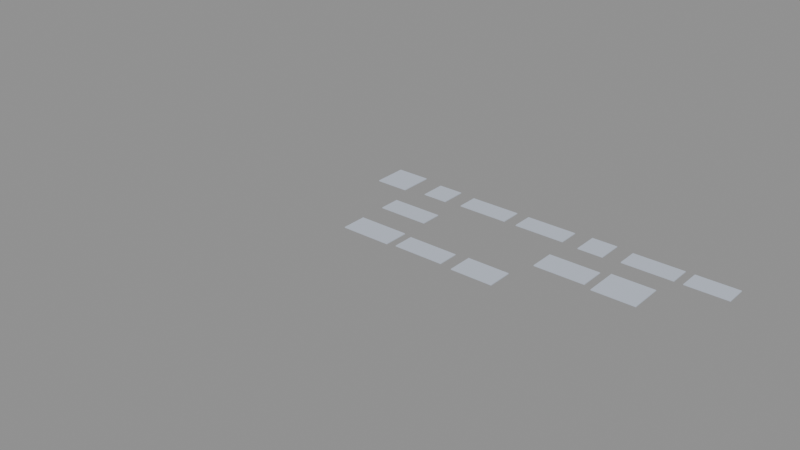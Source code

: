 # Source: LVL_ORB_002_Haven9Station.blend  (saved by Blender 4.2.66; exported with 4.5.12 LTS)
import bpy
from mathutils import Matrix  # noqa: F401  (used for matrix-valued properties, if any)

bpy.ops.wm.read_factory_settings(use_empty=True)
scene = bpy.context.scene
scene.name = 'LVL_ORB_002_Haven9Station'

# ---- collections
col_lvl_orb_002_haven9station = bpy.data.collections.new('LVL_ORB_002_Haven9Station'); scene.collection.children.link(col_lvl_orb_002_haven9station)
col_lvl_orb_002_haven9station_blockout = bpy.data.collections.new('LVL_ORB_002_Haven9Station_Blockout'); col_lvl_orb_002_haven9station.children.link(col_lvl_orb_002_haven9station_blockout)
col_lvl_orb_002_haven9station_terrain = bpy.data.collections.new('LVL_ORB_002_Haven9Station_Terrain'); col_lvl_orb_002_haven9station.children.link(col_lvl_orb_002_haven9station_terrain)
col_lvl_orb_002_haven9station_markers = bpy.data.collections.new('LVL_ORB_002_Haven9Station_Markers'); col_lvl_orb_002_haven9station.children.link(col_lvl_orb_002_haven9station_markers)
col_lvl_orb_002_haven9station_volumes = bpy.data.collections.new('LVL_ORB_002_Haven9Station_Volumes'); col_lvl_orb_002_haven9station.children.link(col_lvl_orb_002_haven9station_volumes)
col_lvl_orb_002_haven9station_splines = bpy.data.collections.new('LVL_ORB_002_Haven9Station_Splines'); col_lvl_orb_002_haven9station.children.link(col_lvl_orb_002_haven9station_splines)
col_lvl_orb_002_haven9station_cameras = bpy.data.collections.new('LVL_ORB_002_Haven9Station_Cameras'); col_lvl_orb_002_haven9station.children.link(col_lvl_orb_002_haven9station_cameras)
col_lvl_orb_002_haven9station_reference = bpy.data.collections.new('LVL_ORB_002_Haven9Station_Reference'); col_lvl_orb_002_haven9station.children.link(col_lvl_orb_002_haven9station_reference)

# ---- materials (node trees are filled in below, after node groups)
mat_mi_blockout_orb = bpy.data.materials.new('MI_Blockout_ORB')
mat_mi_blockout_orb.diffuse_color = (0.55, 0.6, 0.7, 1.0)

# ---- material node trees

# ---- cameras
cam_cam_c06_haven = bpy.data.cameras.new('CAM_C06_Haven')

# ---- meshes
me_blk_dockingmodule_floor = bpy.data.meshes.new('BLK_DockingModule_Floor')
me_blk_dockingmodule_floor.from_pydata([(-4.0, -4.0, -0.1), (-4.0, -4.0, 0.1), (-4.0, 4.0, -0.1), (-4.0, 4.0, 0.1), (4.0, -4.0, -0.1), (4.0, -4.0, 0.1), (4.0, 4.0, -0.1), (4.0, 4.0, 0.1)], [], [(0, 1, 3, 2), (2, 3, 7, 6), (6, 7, 5, 4), (4, 5, 1, 0), (2, 6, 4, 0), (7, 3, 1, 5)])
me_blk_dockingmodule_floor.materials.append(mat_mi_blockout_orb)
me_blk_dockingmodule_floor.update()
me_blk_nodea_floor = bpy.data.meshes.new('BLK_NodeA_Floor')
me_blk_nodea_floor.from_pydata([(-3.0, -3.0, -0.1), (-3.0, -3.0, 0.1), (-3.0, 3.0, -0.1), (-3.0, 3.0, 0.1), (3.0, -3.0, -0.1), (3.0, -3.0, 0.1), (3.0, 3.0, -0.1), (3.0, 3.0, 0.1)], [], [(0, 1, 3, 2), (2, 3, 7, 6), (6, 7, 5, 4), (4, 5, 1, 0), (2, 6, 4, 0), (7, 3, 1, 5)])
me_blk_nodea_floor.materials.append(mat_mi_blockout_orb)
me_blk_nodea_floor.update()
me_blk_hab1_floor = bpy.data.meshes.new('BLK_Hab1_Floor')
me_blk_hab1_floor.from_pydata([(-6.0, -2.5, -0.1), (-6.0, -2.5, 0.1), (-6.0, 2.5, -0.1), (-6.0, 2.5, 0.1), (6.0, -2.5, -0.1), (6.0, -2.5, 0.1), (6.0, 2.5, -0.1), (6.0, 2.5, 0.1)], [], [(0, 1, 3, 2), (2, 3, 7, 6), (6, 7, 5, 4), (4, 5, 1, 0), (2, 6, 4, 0), (7, 3, 1, 5)])
me_blk_hab1_floor.materials.append(mat_mi_blockout_orb)
me_blk_hab1_floor.update()
me_blk_hab2_floor = bpy.data.meshes.new('BLK_Hab2_Floor')
me_blk_hab2_floor.from_pydata([(-6.0, -2.5, -0.1), (-6.0, -2.5, 0.1), (-6.0, 2.5, -0.1), (-6.0, 2.5, 0.1), (6.0, -2.5, -0.1), (6.0, -2.5, 0.1), (6.0, 2.5, -0.1), (6.0, 2.5, 0.1)], [], [(0, 1, 3, 2), (2, 3, 7, 6), (6, 7, 5, 4), (4, 5, 1, 0), (2, 6, 4, 0), (7, 3, 1, 5)])
me_blk_hab2_floor.materials.append(mat_mi_blockout_orb)
me_blk_hab2_floor.update()
me_blk_nodeb_floor = bpy.data.meshes.new('BLK_NodeB_Floor')
me_blk_nodeb_floor.from_pydata([(-3.0, -3.0, -0.1), (-3.0, -3.0, 0.1), (-3.0, 3.0, -0.1), (-3.0, 3.0, 0.1), (3.0, -3.0, -0.1), (3.0, -3.0, 0.1), (3.0, 3.0, -0.1), (3.0, 3.0, 0.1)], [], [(0, 1, 3, 2), (2, 3, 7, 6), (6, 7, 5, 4), (4, 5, 1, 0), (2, 6, 4, 0), (7, 3, 1, 5)])
me_blk_nodeb_floor.materials.append(mat_mi_blockout_orb)
me_blk_nodeb_floor.update()
me_blk_lab_floor = bpy.data.meshes.new('BLK_Lab_Floor')
me_blk_lab_floor.from_pydata([(-6.0, -2.5, -0.1), (-6.0, -2.5, 0.1), (-6.0, 2.5, -0.1), (-6.0, 2.5, 0.1), (6.0, -2.5, -0.1), (6.0, -2.5, 0.1), (6.0, 2.5, -0.1), (6.0, 2.5, 0.1)], [], [(0, 1, 3, 2), (2, 3, 7, 6), (6, 7, 5, 4), (4, 5, 1, 0), (2, 6, 4, 0), (7, 3, 1, 5)])
me_blk_lab_floor.materials.append(mat_mi_blockout_orb)
me_blk_lab_floor.update()
me_blk_medbay_floor = bpy.data.meshes.new('BLK_Medbay_Floor')
me_blk_medbay_floor.from_pydata([(-5.0, -2.5, -0.1), (-5.0, -2.5, 0.1), (-5.0, 2.5, -0.1), (-5.0, 2.5, 0.1), (5.0, -2.5, -0.1), (5.0, -2.5, 0.1), (5.0, 2.5, -0.1), (5.0, 2.5, 0.1)], [], [(0, 1, 3, 2), (2, 3, 7, 6), (6, 7, 5, 4), (4, 5, 1, 0), (2, 6, 4, 0), (7, 3, 1, 5)])
me_blk_medbay_floor.materials.append(mat_mi_blockout_orb)
me_blk_medbay_floor.update()
me_blk_hydroponics_floor = bpy.data.meshes.new('BLK_Hydroponics_Floor')
me_blk_hydroponics_floor.from_pydata([(-6.0, -2.5, -0.1), (-6.0, -2.5, 0.1), (-6.0, 2.5, -0.1), (-6.0, 2.5, 0.1), (6.0, -2.5, -0.1), (6.0, -2.5, 0.1), (6.0, 2.5, -0.1), (6.0, 2.5, 0.1)], [], [(0, 1, 3, 2), (2, 3, 7, 6), (6, 7, 5, 4), (4, 5, 1, 0), (2, 6, 4, 0), (7, 3, 1, 5)])
me_blk_hydroponics_floor.materials.append(mat_mi_blockout_orb)
me_blk_hydroponics_floor.update()
me_blk_engineering_floor = bpy.data.meshes.new('BLK_Engineering_Floor')
me_blk_engineering_floor.from_pydata([(-6.0, -3.0, -0.1), (-6.0, -3.0, 0.1), (-6.0, 3.0, -0.1), (-6.0, 3.0, 0.1), (6.0, -3.0, -0.1), (6.0, -3.0, 0.1), (6.0, 3.0, -0.1), (6.0, 3.0, 0.1)], [], [(0, 1, 3, 2), (2, 3, 7, 6), (6, 7, 5, 4), (4, 5, 1, 0), (2, 6, 4, 0), (7, 3, 1, 5)])
me_blk_engineering_floor.materials.append(mat_mi_blockout_orb)
me_blk_engineering_floor.update()
me_blk_storage_floor = bpy.data.meshes.new('BLK_Storage_Floor')
me_blk_storage_floor.from_pydata([(-6.0, -2.5, -0.1), (-6.0, -2.5, 0.1), (-6.0, 2.5, -0.1), (-6.0, 2.5, 0.1), (6.0, -2.5, -0.1), (6.0, -2.5, 0.1), (6.0, 2.5, -0.1), (6.0, 2.5, 0.1)], [], [(0, 1, 3, 2), (2, 3, 7, 6), (6, 7, 5, 4), (4, 5, 1, 0), (2, 6, 4, 0), (7, 3, 1, 5)])
me_blk_storage_floor.materials.append(mat_mi_blockout_orb)
me_blk_storage_floor.update()
me_blk_airlockbay_floor = bpy.data.meshes.new('BLK_AirlockBay_Floor')
me_blk_airlockbay_floor.from_pydata([(-5.0, -3.0, -0.1), (-5.0, -3.0, 0.1), (-5.0, 3.0, -0.1), (-5.0, 3.0, 0.1), (5.0, -3.0, -0.1), (5.0, -3.0, 0.1), (5.0, 3.0, -0.1), (5.0, 3.0, 0.1)], [], [(0, 1, 3, 2), (2, 3, 7, 6), (6, 7, 5, 4), (4, 5, 1, 0), (2, 6, 4, 0), (7, 3, 1, 5)])
me_blk_airlockbay_floor.materials.append(mat_mi_blockout_orb)
me_blk_airlockbay_floor.update()
me_blk_mess_floor = bpy.data.meshes.new('BLK_Mess_Floor')
me_blk_mess_floor.from_pydata([(-6.0, -3.0, -0.1), (-6.0, -3.0, 0.1), (-6.0, 3.0, -0.1), (-6.0, 3.0, 0.1), (6.0, -3.0, -0.1), (6.0, -3.0, 0.1), (6.0, 3.0, -0.1), (6.0, 3.0, 0.1)], [], [(0, 1, 3, 2), (2, 3, 7, 6), (6, 7, 5, 4), (4, 5, 1, 0), (2, 6, 4, 0), (7, 3, 1, 5)])
me_blk_mess_floor.materials.append(mat_mi_blockout_orb)
me_blk_mess_floor.update()
me_blk_observation_floor = bpy.data.meshes.new('BLK_Observation_Floor')
me_blk_observation_floor.from_pydata([(-5.0, -4.0, -0.1), (-5.0, -4.0, 0.1), (-5.0, 4.0, -0.1), (-5.0, 4.0, 0.1), (5.0, -4.0, -0.1), (5.0, -4.0, 0.1), (5.0, 4.0, -0.1), (5.0, 4.0, 0.1)], [], [(0, 1, 3, 2), (2, 3, 7, 6), (6, 7, 5, 4), (4, 5, 1, 0), (2, 6, 4, 0), (7, 3, 1, 5)])
me_blk_observation_floor.materials.append(mat_mi_blockout_orb)
me_blk_observation_floor.update()
me_vol_room_dockingmodule = bpy.data.meshes.new('VOL_Room_DockingModule')
me_vol_room_dockingmodule.from_pydata([(-4.0, -4.0, -2.5), (-4.0, -4.0, 2.5), (-4.0, 4.0, -2.5), (-4.0, 4.0, 2.5), (4.0, -4.0, -2.5), (4.0, -4.0, 2.5), (4.0, 4.0, -2.5), (4.0, 4.0, 2.5)], [], [(0, 1, 3, 2), (2, 3, 7, 6), (6, 7, 5, 4), (4, 5, 1, 0), (2, 6, 4, 0), (7, 3, 1, 5)])
me_vol_room_dockingmodule.update()
me_vol_room_nodea = bpy.data.meshes.new('VOL_Room_NodeA')
me_vol_room_nodea.from_pydata([(-3.0, -3.0, -3.0), (-3.0, -3.0, 3.0), (-3.0, 3.0, -3.0), (-3.0, 3.0, 3.0), (3.0, -3.0, -3.0), (3.0, -3.0, 3.0), (3.0, 3.0, -3.0), (3.0, 3.0, 3.0)], [], [(0, 1, 3, 2), (2, 3, 7, 6), (6, 7, 5, 4), (4, 5, 1, 0), (2, 6, 4, 0), (7, 3, 1, 5)])
me_vol_room_nodea.update()
me_vol_room_hab1 = bpy.data.meshes.new('VOL_Room_Hab1')
me_vol_room_hab1.from_pydata([(-6.0, -2.5, -2.5), (-6.0, -2.5, 2.5), (-6.0, 2.5, -2.5), (-6.0, 2.5, 2.5), (6.0, -2.5, -2.5), (6.0, -2.5, 2.5), (6.0, 2.5, -2.5), (6.0, 2.5, 2.5)], [], [(0, 1, 3, 2), (2, 3, 7, 6), (6, 7, 5, 4), (4, 5, 1, 0), (2, 6, 4, 0), (7, 3, 1, 5)])
me_vol_room_hab1.update()
me_vol_room_hab2 = bpy.data.meshes.new('VOL_Room_Hab2')
me_vol_room_hab2.from_pydata([(-6.0, -2.5, -2.5), (-6.0, -2.5, 2.5), (-6.0, 2.5, -2.5), (-6.0, 2.5, 2.5), (6.0, -2.5, -2.5), (6.0, -2.5, 2.5), (6.0, 2.5, -2.5), (6.0, 2.5, 2.5)], [], [(0, 1, 3, 2), (2, 3, 7, 6), (6, 7, 5, 4), (4, 5, 1, 0), (2, 6, 4, 0), (7, 3, 1, 5)])
me_vol_room_hab2.update()
me_vol_room_nodeb = bpy.data.meshes.new('VOL_Room_NodeB')
me_vol_room_nodeb.from_pydata([(-3.0, -3.0, -3.0), (-3.0, -3.0, 3.0), (-3.0, 3.0, -3.0), (-3.0, 3.0, 3.0), (3.0, -3.0, -3.0), (3.0, -3.0, 3.0), (3.0, 3.0, -3.0), (3.0, 3.0, 3.0)], [], [(0, 1, 3, 2), (2, 3, 7, 6), (6, 7, 5, 4), (4, 5, 1, 0), (2, 6, 4, 0), (7, 3, 1, 5)])
me_vol_room_nodeb.update()
me_vol_room_lab = bpy.data.meshes.new('VOL_Room_Lab')
me_vol_room_lab.from_pydata([(-6.0, -2.5, -2.5), (-6.0, -2.5, 2.5), (-6.0, 2.5, -2.5), (-6.0, 2.5, 2.5), (6.0, -2.5, -2.5), (6.0, -2.5, 2.5), (6.0, 2.5, -2.5), (6.0, 2.5, 2.5)], [], [(0, 1, 3, 2), (2, 3, 7, 6), (6, 7, 5, 4), (4, 5, 1, 0), (2, 6, 4, 0), (7, 3, 1, 5)])
me_vol_room_lab.update()
me_vol_room_medbay = bpy.data.meshes.new('VOL_Room_Medbay')
me_vol_room_medbay.from_pydata([(-5.0, -2.5, -2.5), (-5.0, -2.5, 2.5), (-5.0, 2.5, -2.5), (-5.0, 2.5, 2.5), (5.0, -2.5, -2.5), (5.0, -2.5, 2.5), (5.0, 2.5, -2.5), (5.0, 2.5, 2.5)], [], [(0, 1, 3, 2), (2, 3, 7, 6), (6, 7, 5, 4), (4, 5, 1, 0), (2, 6, 4, 0), (7, 3, 1, 5)])
me_vol_room_medbay.update()
me_vol_room_hydroponics = bpy.data.meshes.new('VOL_Room_Hydroponics')
me_vol_room_hydroponics.from_pydata([(-6.0, -2.5, -2.5), (-6.0, -2.5, 2.5), (-6.0, 2.5, -2.5), (-6.0, 2.5, 2.5), (6.0, -2.5, -2.5), (6.0, -2.5, 2.5), (6.0, 2.5, -2.5), (6.0, 2.5, 2.5)], [], [(0, 1, 3, 2), (2, 3, 7, 6), (6, 7, 5, 4), (4, 5, 1, 0), (2, 6, 4, 0), (7, 3, 1, 5)])
me_vol_room_hydroponics.update()
me_vol_room_engineering = bpy.data.meshes.new('VOL_Room_Engineering')
me_vol_room_engineering.from_pydata([(-6.0, -3.0, -2.5), (-6.0, -3.0, 2.5), (-6.0, 3.0, -2.5), (-6.0, 3.0, 2.5), (6.0, -3.0, -2.5), (6.0, -3.0, 2.5), (6.0, 3.0, -2.5), (6.0, 3.0, 2.5)], [], [(0, 1, 3, 2), (2, 3, 7, 6), (6, 7, 5, 4), (4, 5, 1, 0), (2, 6, 4, 0), (7, 3, 1, 5)])
me_vol_room_engineering.update()
me_vol_room_storage = bpy.data.meshes.new('VOL_Room_Storage')
me_vol_room_storage.from_pydata([(-6.0, -2.5, -2.5), (-6.0, -2.5, 2.5), (-6.0, 2.5, -2.5), (-6.0, 2.5, 2.5), (6.0, -2.5, -2.5), (6.0, -2.5, 2.5), (6.0, 2.5, -2.5), (6.0, 2.5, 2.5)], [], [(0, 1, 3, 2), (2, 3, 7, 6), (6, 7, 5, 4), (4, 5, 1, 0), (2, 6, 4, 0), (7, 3, 1, 5)])
me_vol_room_storage.update()
me_vol_room_airlockbay = bpy.data.meshes.new('VOL_Room_AirlockBay')
me_vol_room_airlockbay.from_pydata([(-5.0, -3.0, -2.5), (-5.0, -3.0, 2.5), (-5.0, 3.0, -2.5), (-5.0, 3.0, 2.5), (5.0, -3.0, -2.5), (5.0, -3.0, 2.5), (5.0, 3.0, -2.5), (5.0, 3.0, 2.5)], [], [(0, 1, 3, 2), (2, 3, 7, 6), (6, 7, 5, 4), (4, 5, 1, 0), (2, 6, 4, 0), (7, 3, 1, 5)])
me_vol_room_airlockbay.update()
me_vol_room_mess = bpy.data.meshes.new('VOL_Room_Mess')
me_vol_room_mess.from_pydata([(-6.0, -3.0, -2.5), (-6.0, -3.0, 2.5), (-6.0, 3.0, -2.5), (-6.0, 3.0, 2.5), (6.0, -3.0, -2.5), (6.0, -3.0, 2.5), (6.0, 3.0, -2.5), (6.0, 3.0, 2.5)], [], [(0, 1, 3, 2), (2, 3, 7, 6), (6, 7, 5, 4), (4, 5, 1, 0), (2, 6, 4, 0), (7, 3, 1, 5)])
me_vol_room_mess.update()
me_vol_room_observation = bpy.data.meshes.new('VOL_Room_Observation')
me_vol_room_observation.from_pydata([(-5.0, -4.0, -3.0), (-5.0, -4.0, 3.0), (-5.0, 4.0, -3.0), (-5.0, 4.0, 3.0), (5.0, -4.0, -3.0), (5.0, -4.0, 3.0), (5.0, 4.0, -3.0), (5.0, 4.0, 3.0)], [], [(0, 1, 3, 2), (2, 3, 7, 6), (6, 7, 5, 4), (4, 5, 1, 0), (2, 6, 4, 0), (7, 3, 1, 5)])
me_vol_room_observation.update()
me_vol_dockingbay_main = bpy.data.meshes.new('VOL_DockingBay_Main')
me_vol_dockingbay_main.from_pydata([(-30.0, -20.0, -12.5), (-30.0, -20.0, 12.5), (-30.0, 20.0, -12.5), (-30.0, 20.0, 12.5), (30.0, -20.0, -12.5), (30.0, -20.0, 12.5), (30.0, 20.0, -12.5), (30.0, 20.0, 12.5)], [], [(0, 1, 3, 2), (2, 3, 7, 6), (6, 7, 5, 4), (4, 5, 1, 0), (2, 6, 4, 0), (7, 3, 1, 5)])
me_vol_dockingbay_main.update()
me_trg_m2_02_power = bpy.data.meshes.new('TRG_M2_02_Power')
me_trg_m2_02_power.from_pydata([(-2.0, -2.0, -1.5), (-2.0, -2.0, 1.5), (-2.0, 2.0, -1.5), (-2.0, 2.0, 1.5), (2.0, -2.0, -1.5), (2.0, -2.0, 1.5), (2.0, 2.0, -1.5), (2.0, 2.0, 1.5)], [], [(0, 1, 3, 2), (2, 3, 7, 6), (6, 7, 5, 4), (4, 5, 1, 0), (2, 6, 4, 0), (7, 3, 1, 5)])
me_trg_m2_02_power.update()
me_trg_m2_02_o2 = bpy.data.meshes.new('TRG_M2_02_O2')
me_trg_m2_02_o2.from_pydata([(-2.0, -2.0, -1.5), (-2.0, -2.0, 1.5), (-2.0, 2.0, -1.5), (-2.0, 2.0, 1.5), (2.0, -2.0, -1.5), (2.0, -2.0, 1.5), (2.0, 2.0, -1.5), (2.0, 2.0, 1.5)], [], [(0, 1, 3, 2), (2, 3, 7, 6), (6, 7, 5, 4), (4, 5, 1, 0), (2, 6, 4, 0), (7, 3, 1, 5)])
me_trg_m2_02_o2.update()
me_vol_pressure_allmodules = bpy.data.meshes.new('VOL_Pressure_AllModules')
me_vol_pressure_allmodules.from_pydata([(-4.0, -4.0, -2.5), (-4.0, -4.0, 2.5), (-4.0, 4.0, -2.5), (-4.0, 4.0, 2.5), (4.0, -4.0, -2.5), (4.0, -4.0, 2.5), (4.0, 4.0, -2.5), (4.0, 4.0, 2.5)], [], [(0, 1, 3, 2), (2, 3, 7, 6), (6, 7, 5, 4), (4, 5, 1, 0), (2, 6, 4, 0), (7, 3, 1, 5)])
me_vol_pressure_allmodules.update()
me_ref_bounds = bpy.data.meshes.new('REF_Bounds')
me_ref_bounds.from_pydata([(-60.0, -40.0, -15.0), (-60.0, -40.0, 15.0), (-60.0, 40.0, -15.0), (-60.0, 40.0, 15.0), (60.0, -40.0, -15.0), (60.0, -40.0, 15.0), (60.0, 40.0, -15.0), (60.0, 40.0, 15.0)], [], [(0, 1, 3, 2), (2, 3, 7, 6), (6, 7, 5, 4), (4, 5, 1, 0), (2, 6, 4, 0), (7, 3, 1, 5)])
me_ref_bounds.update()
me_ref_human_1p8m = bpy.data.meshes.new('REF_Human_1p8m')
me_ref_human_1p8m.from_pydata([(0.0, 0.3, -0.9), (0.0, 0.3, 0.9), (0.15, 0.2598, -0.9), (0.15, 0.2598, 0.9), (0.2598, 0.15, -0.9), (0.2598, 0.15, 0.9), (0.3, 0.0, -0.9), (0.3, 0.0, 0.9), (0.2598, -0.15, -0.9), (0.2598, -0.15, 0.9), (0.15, -0.2598, -0.9), (0.15, -0.2598, 0.9), (0.0, -0.3, -0.9), (0.0, -0.3, 0.9), (-0.15, -0.2598, -0.9), (-0.15, -0.2598, 0.9), (-0.2598, -0.15, -0.9), (-0.2598, -0.15, 0.9), (-0.3, 0.0, -0.9), (-0.3, 0.0, 0.9), (-0.2598, 0.15, -0.9), (-0.2598, 0.15, 0.9), (-0.15, 0.2598, -0.9), (-0.15, 0.2598, 0.9)], [], [(0, 1, 3, 2), (2, 3, 5, 4), (4, 5, 7, 6), (6, 7, 9, 8), (8, 9, 11, 10), (10, 11, 13, 12), (12, 13, 15, 14), (14, 15, 17, 16), (16, 17, 19, 18), (18, 19, 21, 20), (3, 1, 23, 21, 19, 17, 15, 13, 11, 9, 7, 5), (20, 21, 23, 22), (22, 23, 1, 0), (0, 2, 4, 6, 8, 10, 12, 14, 16, 18, 20, 22)])
me_ref_human_1p8m.update()

# ---- curves / text
cu_spl_approach_m2_01 = bpy.data.curves.new('SPL_Approach_M2_01', 'CURVE')
cu_spl_approach_m2_01.dimensions = '3D'
_sp = cu_spl_approach_m2_01.splines.new('POLY'); _sp.points.add(1)
_sp.points.foreach_set('co', [-84.0, -64.0, 15.0, 1.0, -50.0, 0.0, 2.0, 1.0])
cu_spl_approach_m2_01.fill_mode = 'FULL'

# ---- objects
ob_lvl_orb_002_haven9station = bpy.data.objects.new('LVL_ORB_002_Haven9Station', None)
ob_blk_dockingmodule_floor = bpy.data.objects.new('BLK_DockingModule_Floor', me_blk_dockingmodule_floor)
ob_blk_nodea_floor = bpy.data.objects.new('BLK_NodeA_Floor', me_blk_nodea_floor)
ob_blk_hab1_floor = bpy.data.objects.new('BLK_Hab1_Floor', me_blk_hab1_floor)
ob_blk_hab2_floor = bpy.data.objects.new('BLK_Hab2_Floor', me_blk_hab2_floor)
ob_blk_nodeb_floor = bpy.data.objects.new('BLK_NodeB_Floor', me_blk_nodeb_floor)
ob_blk_lab_floor = bpy.data.objects.new('BLK_Lab_Floor', me_blk_lab_floor)
ob_blk_medbay_floor = bpy.data.objects.new('BLK_Medbay_Floor', me_blk_medbay_floor)
ob_blk_hydroponics_floor = bpy.data.objects.new('BLK_Hydroponics_Floor', me_blk_hydroponics_floor)
ob_blk_engineering_floor = bpy.data.objects.new('BLK_Engineering_Floor', me_blk_engineering_floor)
ob_blk_storage_floor = bpy.data.objects.new('BLK_Storage_Floor', me_blk_storage_floor)
ob_blk_airlockbay_floor = bpy.data.objects.new('BLK_AirlockBay_Floor', me_blk_airlockbay_floor)
ob_blk_mess_floor = bpy.data.objects.new('BLK_Mess_Floor', me_blk_mess_floor)
ob_blk_observation_floor = bpy.data.objects.new('BLK_Observation_Floor', me_blk_observation_floor)
ob_door_dockingmodule_nodea = bpy.data.objects.new('DOOR_DockingModule_NodeA', None)
ob_door_nodea_hab1 = bpy.data.objects.new('DOOR_NodeA_Hab1', None)
ob_door_hab1_hab2 = bpy.data.objects.new('DOOR_Hab1_Hab2', None)
ob_door_hab2_nodeb = bpy.data.objects.new('DOOR_Hab2_NodeB', None)
ob_door_nodeb_lab = bpy.data.objects.new('DOOR_NodeB_Lab', None)
ob_door_lab_medbay = bpy.data.objects.new('DOOR_Lab_Medbay', None)
ob_door_nodea_hydroponics = bpy.data.objects.new('DOOR_NodeA_Hydroponics', None)
ob_door_hydroponics_engineering = bpy.data.objects.new('DOOR_Hydroponics_Engineering', None)
ob_door_engineering_storage = bpy.data.objects.new('DOOR_Engineering_Storage', None)
ob_door_storage_airlockbay = bpy.data.objects.new('DOOR_Storage_AirlockBay', None)
ob_door_nodeb_mess = bpy.data.objects.new('DOOR_NodeB_Mess', None)
ob_door_mess_observation = bpy.data.objects.new('DOOR_Mess_Observation', None)
ob_door_mess_airlockbay = bpy.data.objects.new('DOOR_Mess_AirlockBay', None)
ob_ps_m2_01_dock = bpy.data.objects.new('PS_M2_01_Dock', None)
ob_vol_room_dockingmodule = bpy.data.objects.new('VOL_Room_DockingModule', me_vol_room_dockingmodule)
ob_vol_room_nodea = bpy.data.objects.new('VOL_Room_NodeA', me_vol_room_nodea)
ob_vol_room_hab1 = bpy.data.objects.new('VOL_Room_Hab1', me_vol_room_hab1)
ob_vol_room_hab2 = bpy.data.objects.new('VOL_Room_Hab2', me_vol_room_hab2)
ob_vol_room_nodeb = bpy.data.objects.new('VOL_Room_NodeB', me_vol_room_nodeb)
ob_vol_room_lab = bpy.data.objects.new('VOL_Room_Lab', me_vol_room_lab)
ob_vol_room_medbay = bpy.data.objects.new('VOL_Room_Medbay', me_vol_room_medbay)
ob_vol_room_hydroponics = bpy.data.objects.new('VOL_Room_Hydroponics', me_vol_room_hydroponics)
ob_vol_room_engineering = bpy.data.objects.new('VOL_Room_Engineering', me_vol_room_engineering)
ob_vol_room_storage = bpy.data.objects.new('VOL_Room_Storage', me_vol_room_storage)
ob_vol_room_airlockbay = bpy.data.objects.new('VOL_Room_AirlockBay', me_vol_room_airlockbay)
ob_vol_room_mess = bpy.data.objects.new('VOL_Room_Mess', me_vol_room_mess)
ob_vol_room_observation = bpy.data.objects.new('VOL_Room_Observation', me_vol_room_observation)
ob_vol_dockingbay_main = bpy.data.objects.new('VOL_DockingBay_Main', me_vol_dockingbay_main)
ob_trg_m2_02_power = bpy.data.objects.new('TRG_M2_02_Power', me_trg_m2_02_power)
ob_trg_m2_02_o2 = bpy.data.objects.new('TRG_M2_02_O2', me_trg_m2_02_o2)
ob_vol_pressure_allmodules = bpy.data.objects.new('VOL_Pressure_AllModules', me_vol_pressure_allmodules)
ob_spl_approach_m2_01 = bpy.data.objects.new('SPL_Approach_M2_01', cu_spl_approach_m2_01)
ob_cam_c06_haven = bpy.data.objects.new('CAM_C06_Haven', cam_cam_c06_haven)
ob_ref_bounds = bpy.data.objects.new('REF_Bounds', me_ref_bounds)
ob_ref_human_1p8m = bpy.data.objects.new('REF_Human_1p8m', me_ref_human_1p8m)

# ---- transforms, parenting, visibility, modifiers, constraints
ob_lvl_orb_002_haven9station.location = (0.0, 0.0, 0.0)
ob_lvl_orb_002_haven9station.empty_display_type = 'CUBE'
ob_lvl_orb_002_haven9station.empty_display_size = 2.0
ob_blk_dockingmodule_floor.location = (-50.0, 0.0, -0.1)
ob_blk_nodea_floor.location = (-38.0, 0.0, -0.1)
ob_blk_hab1_floor.location = (-25.0, 0.0, -0.1)
ob_blk_hab2_floor.location = (-10.0, 0.0, -0.1)
ob_blk_nodeb_floor.location = (3.0, 0.0, -0.1)
ob_blk_lab_floor.location = (16.0, 0.0, -0.1)
ob_blk_medbay_floor.location = (29.0, 0.0, -0.1)
ob_blk_hydroponics_floor.location = (-38.0, -12.0, -0.1)
ob_blk_engineering_floor.location = (-38.0, -24.0, -0.1)
ob_blk_storage_floor.location = (-24.0, -24.0, -0.1)
ob_blk_airlockbay_floor.location = (-10.0, -24.0, -0.1)
ob_blk_mess_floor.location = (3.0, -12.0, -0.1)
ob_blk_observation_floor.location = (16.0, -12.0, -0.1)
ob_door_dockingmodule_nodea.location = (-44.0, 0.0, 0.0)
ob_door_dockingmodule_nodea.empty_display_type = 'CUBE'
ob_door_dockingmodule_nodea.empty_display_size = 1.2
ob_door_nodea_hab1.location = (-31.5, 0.0, 0.0)
ob_door_nodea_hab1.empty_display_type = 'CUBE'
ob_door_nodea_hab1.empty_display_size = 1.2
ob_door_hab1_hab2.location = (-17.5, 0.0, 0.0)
ob_door_hab1_hab2.empty_display_type = 'CUBE'
ob_door_hab1_hab2.empty_display_size = 1.2
ob_door_hab2_nodeb.location = (-3.5, 0.0, 0.0)
ob_door_hab2_nodeb.empty_display_type = 'CUBE'
ob_door_hab2_nodeb.empty_display_size = 1.2
ob_door_nodeb_lab.location = (9.5, 0.0, 0.0)
ob_door_nodeb_lab.empty_display_type = 'CUBE'
ob_door_nodeb_lab.empty_display_size = 1.2
ob_door_lab_medbay.location = (22.5, 0.0, 0.0)
ob_door_lab_medbay.empty_display_type = 'CUBE'
ob_door_lab_medbay.empty_display_size = 1.2
ob_door_nodea_hydroponics.location = (-38.0, -6.0, 0.0)
ob_door_nodea_hydroponics.empty_display_type = 'CUBE'
ob_door_nodea_hydroponics.empty_display_size = 1.2
ob_door_hydroponics_engineering.location = (-38.0, -18.0, 0.0)
ob_door_hydroponics_engineering.empty_display_type = 'CUBE'
ob_door_hydroponics_engineering.empty_display_size = 1.2
ob_door_engineering_storage.location = (-31.0, -24.0, 0.0)
ob_door_engineering_storage.empty_display_type = 'CUBE'
ob_door_engineering_storage.empty_display_size = 1.2
ob_door_storage_airlockbay.location = (-17.0, -24.0, 0.0)
ob_door_storage_airlockbay.empty_display_type = 'CUBE'
ob_door_storage_airlockbay.empty_display_size = 1.2
ob_door_nodeb_mess.location = (3.0, -6.0, 0.0)
ob_door_nodeb_mess.empty_display_type = 'CUBE'
ob_door_nodeb_mess.empty_display_size = 1.2
ob_door_mess_observation.location = (9.5, -12.0, 0.0)
ob_door_mess_observation.empty_display_type = 'CUBE'
ob_door_mess_observation.empty_display_size = 1.2
ob_door_mess_airlockbay.location = (-3.5, -18.0, 0.0)
ob_door_mess_airlockbay.empty_display_type = 'CUBE'
ob_door_mess_airlockbay.empty_display_size = 1.2
ob_ps_m2_01_dock.location = (-50.0, 0.0, 0.1)
ob_ps_m2_01_dock.empty_display_type = 'ARROWS'
ob_vol_room_dockingmodule.location = (-50.0, 0.0, 2.5)
ob_vol_room_dockingmodule.hide_render = True
ob_vol_room_dockingmodule.display_type = 'WIRE'
ob_vol_room_nodea.location = (-38.0, 0.0, 3.0)
ob_vol_room_nodea.hide_render = True
ob_vol_room_nodea.display_type = 'WIRE'
ob_vol_room_hab1.location = (-25.0, 0.0, 2.5)
ob_vol_room_hab1.hide_render = True
ob_vol_room_hab1.display_type = 'WIRE'
ob_vol_room_hab2.location = (-10.0, 0.0, 2.5)
ob_vol_room_hab2.hide_render = True
ob_vol_room_hab2.display_type = 'WIRE'
ob_vol_room_nodeb.location = (3.0, 0.0, 3.0)
ob_vol_room_nodeb.hide_render = True
ob_vol_room_nodeb.display_type = 'WIRE'
ob_vol_room_lab.location = (16.0, 0.0, 2.5)
ob_vol_room_lab.hide_render = True
ob_vol_room_lab.display_type = 'WIRE'
ob_vol_room_medbay.location = (29.0, 0.0, 2.5)
ob_vol_room_medbay.hide_render = True
ob_vol_room_medbay.display_type = 'WIRE'
ob_vol_room_hydroponics.location = (-38.0, -12.0, 2.5)
ob_vol_room_hydroponics.hide_render = True
ob_vol_room_hydroponics.display_type = 'WIRE'
ob_vol_room_engineering.location = (-38.0, -24.0, 2.5)
ob_vol_room_engineering.hide_render = True
ob_vol_room_engineering.display_type = 'WIRE'
ob_vol_room_storage.location = (-24.0, -24.0, 2.5)
ob_vol_room_storage.hide_render = True
ob_vol_room_storage.display_type = 'WIRE'
ob_vol_room_airlockbay.location = (-10.0, -24.0, 2.5)
ob_vol_room_airlockbay.hide_render = True
ob_vol_room_airlockbay.display_type = 'WIRE'
ob_vol_room_mess.location = (3.0, -12.0, 2.5)
ob_vol_room_mess.hide_render = True
ob_vol_room_mess.display_type = 'WIRE'
ob_vol_room_observation.location = (16.0, -12.0, 3.0)
ob_vol_room_observation.hide_render = True
ob_vol_room_observation.display_type = 'WIRE'
ob_vol_dockingbay_main.location = (-30.0, 0.0, 12.5)
ob_vol_dockingbay_main.hide_render = True
ob_vol_dockingbay_main.display_type = 'WIRE'
ob_trg_m2_02_power.location = (-10.0, 0.0, 1.5)
ob_trg_m2_02_power.hide_render = True
ob_trg_m2_02_power.display_type = 'WIRE'
ob_trg_m2_02_o2.location = (3.0, 0.0, 1.5)
ob_trg_m2_02_o2.hide_render = True
ob_trg_m2_02_o2.display_type = 'WIRE'
ob_vol_pressure_allmodules.location = (29.0, 0.0, 2.5)
ob_vol_pressure_allmodules.hide_render = True
ob_vol_pressure_allmodules.display_type = 'WIRE'
ob_spl_approach_m2_01.location = (0.0, 0.0, 0.0)
ob_cam_c06_haven.location = (4.0, -12.0, 6.0)
ob_cam_c06_haven.rotation_euler = (1.339, 7.96e-08, -0.7854)
ob_ref_bounds.location = (0.0, 0.0, 15.0)
ob_ref_bounds.hide_render = True
ob_ref_bounds.display_type = 'WIRE'
ob_ref_human_1p8m.location = (-48.5, 0.0, 0.9)
ob_ref_human_1p8m.hide_render = True
ob_ref_human_1p8m.display_type = 'WIRE'

# ---- collection membership
scene.collection.objects.link(ob_lvl_orb_002_haven9station)
col_lvl_orb_002_haven9station_blockout.objects.link(ob_blk_dockingmodule_floor)
col_lvl_orb_002_haven9station_blockout.objects.link(ob_blk_nodea_floor)
col_lvl_orb_002_haven9station_blockout.objects.link(ob_blk_hab1_floor)
col_lvl_orb_002_haven9station_blockout.objects.link(ob_blk_hab2_floor)
col_lvl_orb_002_haven9station_blockout.objects.link(ob_blk_nodeb_floor)
col_lvl_orb_002_haven9station_blockout.objects.link(ob_blk_lab_floor)
col_lvl_orb_002_haven9station_blockout.objects.link(ob_blk_medbay_floor)
col_lvl_orb_002_haven9station_blockout.objects.link(ob_blk_hydroponics_floor)
col_lvl_orb_002_haven9station_blockout.objects.link(ob_blk_engineering_floor)
col_lvl_orb_002_haven9station_blockout.objects.link(ob_blk_storage_floor)
col_lvl_orb_002_haven9station_blockout.objects.link(ob_blk_airlockbay_floor)
col_lvl_orb_002_haven9station_blockout.objects.link(ob_blk_mess_floor)
col_lvl_orb_002_haven9station_blockout.objects.link(ob_blk_observation_floor)
col_lvl_orb_002_haven9station_markers.objects.link(ob_door_dockingmodule_nodea)
col_lvl_orb_002_haven9station_markers.objects.link(ob_door_nodea_hab1)
col_lvl_orb_002_haven9station_markers.objects.link(ob_door_hab1_hab2)
col_lvl_orb_002_haven9station_markers.objects.link(ob_door_hab2_nodeb)
col_lvl_orb_002_haven9station_markers.objects.link(ob_door_nodeb_lab)
col_lvl_orb_002_haven9station_markers.objects.link(ob_door_lab_medbay)
col_lvl_orb_002_haven9station_markers.objects.link(ob_door_nodea_hydroponics)
col_lvl_orb_002_haven9station_markers.objects.link(ob_door_hydroponics_engineering)
col_lvl_orb_002_haven9station_markers.objects.link(ob_door_engineering_storage)
col_lvl_orb_002_haven9station_markers.objects.link(ob_door_storage_airlockbay)
col_lvl_orb_002_haven9station_markers.objects.link(ob_door_nodeb_mess)
col_lvl_orb_002_haven9station_markers.objects.link(ob_door_mess_observation)
col_lvl_orb_002_haven9station_markers.objects.link(ob_door_mess_airlockbay)
col_lvl_orb_002_haven9station_markers.objects.link(ob_ps_m2_01_dock)
col_lvl_orb_002_haven9station_volumes.objects.link(ob_vol_room_dockingmodule)
col_lvl_orb_002_haven9station_volumes.objects.link(ob_vol_room_nodea)
col_lvl_orb_002_haven9station_volumes.objects.link(ob_vol_room_hab1)
col_lvl_orb_002_haven9station_volumes.objects.link(ob_vol_room_hab2)
col_lvl_orb_002_haven9station_volumes.objects.link(ob_vol_room_nodeb)
col_lvl_orb_002_haven9station_volumes.objects.link(ob_vol_room_lab)
col_lvl_orb_002_haven9station_volumes.objects.link(ob_vol_room_medbay)
col_lvl_orb_002_haven9station_volumes.objects.link(ob_vol_room_hydroponics)
col_lvl_orb_002_haven9station_volumes.objects.link(ob_vol_room_engineering)
col_lvl_orb_002_haven9station_volumes.objects.link(ob_vol_room_storage)
col_lvl_orb_002_haven9station_volumes.objects.link(ob_vol_room_airlockbay)
col_lvl_orb_002_haven9station_volumes.objects.link(ob_vol_room_mess)
col_lvl_orb_002_haven9station_volumes.objects.link(ob_vol_room_observation)
col_lvl_orb_002_haven9station_volumes.objects.link(ob_vol_dockingbay_main)
col_lvl_orb_002_haven9station_volumes.objects.link(ob_trg_m2_02_power)
col_lvl_orb_002_haven9station_volumes.objects.link(ob_trg_m2_02_o2)
col_lvl_orb_002_haven9station_volumes.objects.link(ob_vol_pressure_allmodules)
col_lvl_orb_002_haven9station_splines.objects.link(ob_spl_approach_m2_01)
col_lvl_orb_002_haven9station_cameras.objects.link(ob_cam_c06_haven)
col_lvl_orb_002_haven9station_reference.objects.link(ob_ref_bounds)
col_lvl_orb_002_haven9station_reference.objects.link(ob_ref_human_1p8m)

# ---- scene / render settings (as saved in the file)
scene.frame_start = 1; scene.frame_end = 250; scene.frame_set(1)
scene.render.engine = 'BLENDER_EEVEE_NEXT'
bpy.context.view_layer.update()

# ---- added for rendering (the .blend has no active camera and no usable light): camera, sun + grey world if the file has none
cam_auto = bpy.data.cameras.new('AutoCamera')
cam_auto.lens = 50.0
cam_auto.sensor_width = 36.0
cam_auto.clip_end = 2249.04
ob_auto_camera = bpy.data.objects.new('AutoCamera', cam_auto)
scene.collection.objects.link(ob_auto_camera)
ob_auto_camera.location = (102.651, -184.281, 110.421)
ob_auto_camera.rotation_euler = (1.09748, -7.21219e-08, 0.694738)
scene.camera = ob_auto_camera
light_auto_sun = bpy.data.lights.new('AutoSun', 'SUN')
light_auto_sun.energy = 3.0
light_auto_sun.angle = 0.0523599
ob_auto_sun = bpy.data.objects.new('AutoSun', light_auto_sun)
scene.collection.objects.link(ob_auto_sun)
ob_auto_sun.rotation_euler = (0.872665, 0.174533, 0.523599)
if scene.world is None:
    world_auto = bpy.data.worlds.new('AutoWorld')
    world_auto.color = (0.3, 0.3, 0.3)
    scene.world = world_auto
bpy.context.view_layer.update()
